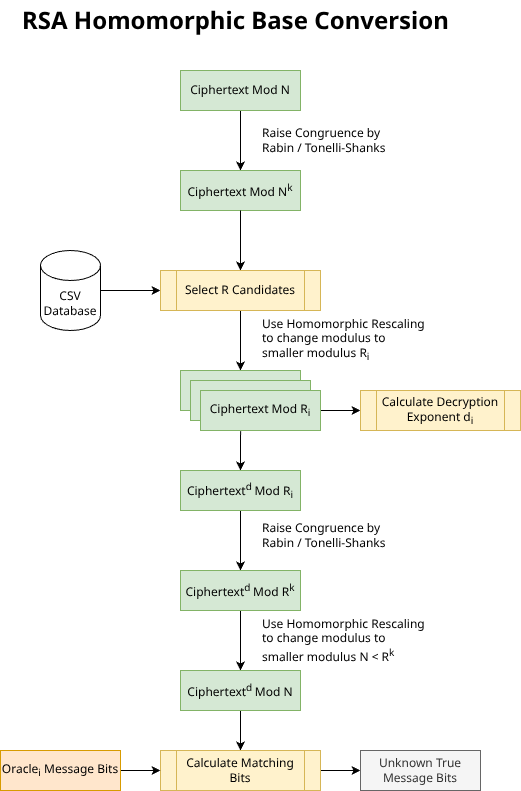

The diagram above was exported from draw.io. Its source (the exported page's mxGraphModel, read from the mxfile embedded in the PNG):
<mxGraphModel dx="1185" dy="719" grid="1" gridSize="10" guides="1" tooltips="1" connect="1" arrows="1" fold="1" page="1" pageScale="1" pageWidth="850" pageHeight="1100" math="0" shadow="0">
  <root>
    <mxCell id="0" />
    <mxCell id="1" parent="0" />
    <mxCell id="9AXvwbju8TrX0Z-SPXj9-1" parent="1" style="text;html=1;whiteSpace=wrap;overflow=hidden;rounded=0;" value="&lt;h1 style=&quot;margin-top: 0px;&quot;&gt;RSA Homomorphic Base Conversion&lt;/h1&gt;" vertex="1">
      <mxGeometry height="50" width="440" x="180" y="50" as="geometry" />
    </mxCell>
    <mxCell id="9AXvwbju8TrX0Z-SPXj9-4" edge="1" parent="1" source="9AXvwbju8TrX0Z-SPXj9-2" style="edgeStyle=orthogonalEdgeStyle;rounded=0;orthogonalLoop=1;jettySize=auto;html=1;" value="">
      <mxGeometry relative="1" as="geometry">
        <mxPoint x="400" y="220" as="targetPoint" />
      </mxGeometry>
    </mxCell>
    <mxCell id="9AXvwbju8TrX0Z-SPXj9-2" parent="1" style="rounded=0;whiteSpace=wrap;html=1;fillColor=#d5e8d4;strokeColor=#82b366;" value="Ciphertext Mod N" vertex="1">
      <mxGeometry height="40" width="120" x="340" y="120" as="geometry" />
    </mxCell>
    <mxCell id="9AXvwbju8TrX0Z-SPXj9-10" edge="1" parent="1" source="9AXvwbju8TrX0Z-SPXj9-3" style="edgeStyle=orthogonalEdgeStyle;rounded=0;orthogonalLoop=1;jettySize=auto;html=1;" value="">
      <mxGeometry relative="1" as="geometry">
        <mxPoint x="400" y="320" as="targetPoint" />
      </mxGeometry>
    </mxCell>
    <mxCell id="9AXvwbju8TrX0Z-SPXj9-3" parent="1" style="rounded=0;whiteSpace=wrap;html=1;fillColor=#d5e8d4;strokeColor=#82b366;" value="Ciphertext Mod N&lt;sup&gt;k&lt;/sup&gt;" vertex="1">
      <mxGeometry height="40" width="120" x="340" y="220" as="geometry" />
    </mxCell>
    <mxCell id="9AXvwbju8TrX0Z-SPXj9-5" parent="1" style="text;html=1;whiteSpace=wrap;strokeColor=none;fillColor=none;align=left;verticalAlign=middle;rounded=0;" value="Raise Congruence by&amp;nbsp;&lt;div&gt;Rabin / Tonelli-Shanks&lt;/div&gt;" vertex="1">
      <mxGeometry height="30" width="165" x="420" y="175" as="geometry" />
    </mxCell>
    <mxCell id="9AXvwbju8TrX0Z-SPXj9-8" edge="1" parent="1" source="9AXvwbju8TrX0Z-SPXj9-7" style="edgeStyle=orthogonalEdgeStyle;rounded=0;orthogonalLoop=1;jettySize=auto;html=1;exitX=1;exitY=0.5;exitDx=0;exitDy=0;exitPerimeter=0;entryX=0;entryY=0.5;entryDx=0;entryDy=0;">
      <mxGeometry relative="1" as="geometry">
        <mxPoint x="320" y="340" as="targetPoint" />
      </mxGeometry>
    </mxCell>
    <mxCell id="9AXvwbju8TrX0Z-SPXj9-7" parent="1" style="shape=cylinder3;whiteSpace=wrap;html=1;boundedLbl=1;backgroundOutline=1;size=15;" value="CSV Database" vertex="1">
      <mxGeometry height="80" width="60" x="200" y="300" as="geometry" />
    </mxCell>
    <mxCell id="9AXvwbju8TrX0Z-SPXj9-9" edge="1" parent="1" style="edgeStyle=orthogonalEdgeStyle;rounded=0;orthogonalLoop=1;jettySize=auto;html=1;entryX=0.5;entryY=0;entryDx=0;entryDy=0;" value="">
      <mxGeometry relative="1" as="geometry">
        <mxPoint x="400" y="260" as="sourcePoint" />
        <mxPoint x="400" y="320" as="targetPoint" />
      </mxGeometry>
    </mxCell>
    <mxCell id="9AXvwbju8TrX0Z-SPXj9-14" edge="1" parent="1" source="9AXvwbju8TrX0Z-SPXj9-11" style="edgeStyle=orthogonalEdgeStyle;rounded=0;orthogonalLoop=1;jettySize=auto;html=1;exitX=0.5;exitY=1;exitDx=0;exitDy=0;entryX=0.5;entryY=0;entryDx=0;entryDy=0;" target="9AXvwbju8TrX0Z-SPXj9-13">
      <mxGeometry relative="1" as="geometry" />
    </mxCell>
    <mxCell id="9AXvwbju8TrX0Z-SPXj9-11" parent="1" style="shape=process;whiteSpace=wrap;html=1;backgroundOutline=1;fillColor=#fff2cc;strokeColor=#d6b656;" value="Select R Candidates" vertex="1">
      <mxGeometry height="40" width="160" x="320" y="320" as="geometry" />
    </mxCell>
    <mxCell id="9AXvwbju8TrX0Z-SPXj9-12" parent="1" style="text;html=1;whiteSpace=wrap;strokeColor=none;fillColor=none;align=left;verticalAlign=middle;rounded=0;" value="Use Homomorphic Rescaling to change modulus to smaller modulus R&lt;sub&gt;i&lt;/sub&gt;" vertex="1">
      <mxGeometry height="30" width="165" x="420" y="374" as="geometry" />
    </mxCell>
    <mxCell id="9AXvwbju8TrX0Z-SPXj9-13" parent="1" style="rounded=0;whiteSpace=wrap;html=1;fillColor=#d5e8d4;strokeColor=#82b366;" value="Ciphertext Mod R&lt;sub&gt;i&lt;/sub&gt;" vertex="1">
      <mxGeometry height="40" width="120" x="340" y="420" as="geometry" />
    </mxCell>
    <mxCell id="9AXvwbju8TrX0Z-SPXj9-15" parent="1" style="rounded=0;whiteSpace=wrap;html=1;fillColor=#d5e8d4;strokeColor=#82b366;" value="Ciphertext Mod R&lt;sub&gt;i&lt;/sub&gt;" vertex="1">
      <mxGeometry height="40" width="120" x="350" y="430" as="geometry" />
    </mxCell>
    <mxCell id="9AXvwbju8TrX0Z-SPXj9-20" edge="1" parent="1" source="9AXvwbju8TrX0Z-SPXj9-16" style="edgeStyle=orthogonalEdgeStyle;rounded=0;orthogonalLoop=1;jettySize=auto;html=1;" target="9AXvwbju8TrX0Z-SPXj9-19" value="">
      <mxGeometry relative="1" as="geometry" />
    </mxCell>
    <mxCell id="9AXvwbju8TrX0Z-SPXj9-16" parent="1" style="rounded=0;whiteSpace=wrap;html=1;fillColor=#d5e8d4;strokeColor=#82b366;" value="Ciphertext Mod R&lt;sub&gt;i&lt;/sub&gt;" vertex="1">
      <mxGeometry height="40" width="120" x="360" y="440" as="geometry" />
    </mxCell>
    <mxCell id="9AXvwbju8TrX0Z-SPXj9-18" edge="1" parent="1" source="9AXvwbju8TrX0Z-SPXj9-17" style="edgeStyle=orthogonalEdgeStyle;rounded=0;orthogonalLoop=1;jettySize=auto;html=1;entryX=0.334;entryY=1.015;entryDx=0;entryDy=0;entryPerimeter=0;startArrow=classic;startFill=1;endArrow=none;endFill=0;" target="9AXvwbju8TrX0Z-SPXj9-16" value="">
      <mxGeometry relative="1" as="geometry" />
    </mxCell>
    <mxCell id="9AXvwbju8TrX0Z-SPXj9-23" edge="1" parent="1" source="9AXvwbju8TrX0Z-SPXj9-17" style="edgeStyle=orthogonalEdgeStyle;rounded=0;orthogonalLoop=1;jettySize=auto;html=1;exitX=0.5;exitY=1;exitDx=0;exitDy=0;entryX=0.5;entryY=0;entryDx=0;entryDy=0;" target="9AXvwbju8TrX0Z-SPXj9-22">
      <mxGeometry relative="1" as="geometry" />
    </mxCell>
    <mxCell id="9AXvwbju8TrX0Z-SPXj9-17" parent="1" style="rounded=0;whiteSpace=wrap;html=1;fillColor=#d5e8d4;strokeColor=#82b366;" value="Ciphertext&lt;sup&gt;d&amp;nbsp;&lt;/sup&gt;Mod R&lt;sub&gt;i&lt;/sub&gt;" vertex="1">
      <mxGeometry height="40" width="120" x="340" y="520" as="geometry" />
    </mxCell>
    <mxCell id="9AXvwbju8TrX0Z-SPXj9-19" parent="1" style="shape=process;whiteSpace=wrap;html=1;backgroundOutline=1;fillColor=#fff2cc;strokeColor=#d6b656;" value="Calculate Decryption&lt;div&gt;Exponent d&lt;sub&gt;i&lt;/sub&gt;&lt;/div&gt;" vertex="1">
      <mxGeometry height="40" width="160" x="520" y="440" as="geometry" />
    </mxCell>
    <mxCell id="9AXvwbju8TrX0Z-SPXj9-21" parent="1" style="text;html=1;whiteSpace=wrap;strokeColor=none;fillColor=none;align=left;verticalAlign=middle;rounded=0;" value="Raise Congruence by&amp;nbsp;&lt;div&gt;Rabin / Tonelli-Shanks&lt;/div&gt;" vertex="1">
      <mxGeometry height="30" width="165" x="420" y="570" as="geometry" />
    </mxCell>
    <mxCell id="9AXvwbju8TrX0Z-SPXj9-25" edge="1" parent="1" source="9AXvwbju8TrX0Z-SPXj9-22" style="edgeStyle=orthogonalEdgeStyle;rounded=0;orthogonalLoop=1;jettySize=auto;html=1;" target="9AXvwbju8TrX0Z-SPXj9-24" value="">
      <mxGeometry relative="1" as="geometry" />
    </mxCell>
    <mxCell id="9AXvwbju8TrX0Z-SPXj9-22" parent="1" style="rounded=0;whiteSpace=wrap;html=1;fillColor=#d5e8d4;strokeColor=#82b366;" value="Ciphertext&lt;sup&gt;d&amp;nbsp;&lt;/sup&gt;Mod R&lt;sup&gt;k&lt;/sup&gt;" vertex="1">
      <mxGeometry height="40" width="120" x="340" y="620" as="geometry" />
    </mxCell>
    <mxCell id="9AXvwbju8TrX0Z-SPXj9-28" edge="1" parent="1" source="9AXvwbju8TrX0Z-SPXj9-24" style="edgeStyle=orthogonalEdgeStyle;rounded=0;orthogonalLoop=1;jettySize=auto;html=1;" target="9AXvwbju8TrX0Z-SPXj9-27" value="">
      <mxGeometry relative="1" as="geometry" />
    </mxCell>
    <mxCell id="9AXvwbju8TrX0Z-SPXj9-24" parent="1" style="rounded=0;whiteSpace=wrap;html=1;fillColor=#d5e8d4;strokeColor=#82b366;" value="Ciphertext&lt;sup&gt;d&amp;nbsp;&lt;/sup&gt;Mod N" vertex="1">
      <mxGeometry height="40" width="120" x="340" y="720" as="geometry" />
    </mxCell>
    <mxCell id="9AXvwbju8TrX0Z-SPXj9-26" parent="1" style="text;html=1;whiteSpace=wrap;strokeColor=none;fillColor=none;align=left;verticalAlign=middle;rounded=0;" value="Use Homomorphic Rescaling to change modulus to smaller modulus N &amp;lt; R&lt;sup&gt;k&lt;/sup&gt;" vertex="1">
      <mxGeometry height="30" width="165" x="420" y="675" as="geometry" />
    </mxCell>
    <mxCell id="9AXvwbju8TrX0Z-SPXj9-32" edge="1" parent="1" source="9AXvwbju8TrX0Z-SPXj9-27" style="edgeStyle=orthogonalEdgeStyle;rounded=0;orthogonalLoop=1;jettySize=auto;html=1;" target="9AXvwbju8TrX0Z-SPXj9-31" value="">
      <mxGeometry relative="1" as="geometry" />
    </mxCell>
    <mxCell id="9AXvwbju8TrX0Z-SPXj9-27" parent="1" style="shape=process;whiteSpace=wrap;html=1;backgroundOutline=1;fillColor=#fff2cc;strokeColor=#d6b656;" value="Calculate Matching&lt;div&gt;Bits&lt;/div&gt;" vertex="1">
      <mxGeometry height="40" width="160" x="320" y="800" as="geometry" />
    </mxCell>
    <mxCell id="9AXvwbju8TrX0Z-SPXj9-33" edge="1" parent="1" source="9AXvwbju8TrX0Z-SPXj9-29" style="edgeStyle=orthogonalEdgeStyle;rounded=0;orthogonalLoop=1;jettySize=auto;html=1;" target="9AXvwbju8TrX0Z-SPXj9-27" value="">
      <mxGeometry relative="1" as="geometry" />
    </mxCell>
    <mxCell id="9AXvwbju8TrX0Z-SPXj9-29" parent="1" style="rounded=0;whiteSpace=wrap;html=1;fillColor=#ffe6cc;strokeColor=#d79b00;" value="Oracle&lt;sub&gt;i&lt;/sub&gt; Message Bits" vertex="1">
      <mxGeometry height="40" width="120" x="160" y="800" as="geometry" />
    </mxCell>
    <mxCell id="9AXvwbju8TrX0Z-SPXj9-31" parent="1" style="rounded=0;whiteSpace=wrap;html=1;fillColor=#f5f5f5;strokeColor=#666666;fontColor=#333333;" value="Unknown True Message Bits" vertex="1">
      <mxGeometry height="40" width="120" x="520" y="800" as="geometry" />
    </mxCell>
  </root>
</mxGraphModel>